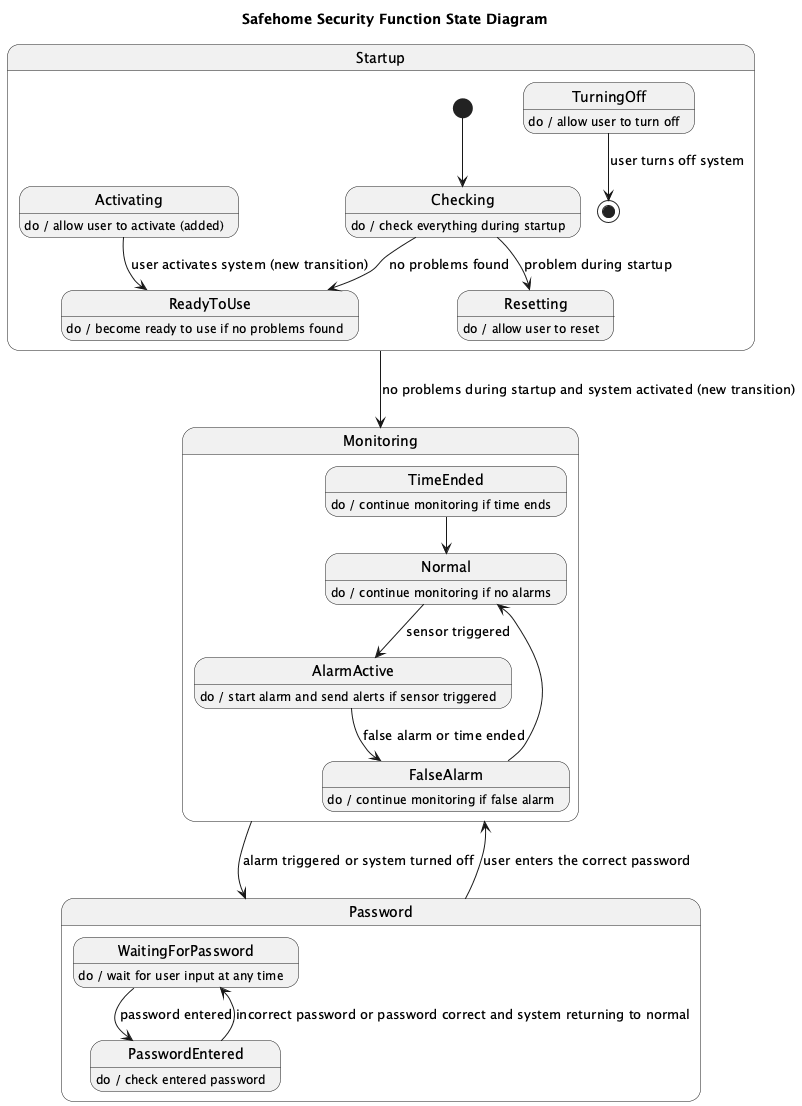

The diagram above was rendered by PlantUML. Its source (embedded in the PNG):
@startuml
title Safehome Security Function State Diagram

state Startup {
  [*] --> Checking

  state Checking
  Checking : do / check everything during startup

  state ReadyToUse
  ReadyToUse : do / become ready to use if no problems found

  state Resetting
  Resetting : do / allow user to reset

  state Activating
  Activating : do / allow user to activate (added)

  state TurningOff
  TurningOff : do / allow user to turn off

  Checking --> ReadyToUse : no problems found
  Checking --> Resetting : problem during startup
  Activating --> ReadyToUse : user activates system (new transition)
  TurningOff --> [*] : user turns off system
}

state Monitoring {
  state Normal
  Normal : do / continue monitoring if no alarms

  state AlarmActive
  AlarmActive : do / start alarm and send alerts if sensor triggered

  state FalseAlarm
  FalseAlarm : do / continue monitoring if false alarm

  state TimeEnded
  TimeEnded : do / continue monitoring if time ends

  Normal --> AlarmActive : sensor triggered
  AlarmActive --> FalseAlarm : false alarm or time ended
  FalseAlarm --> Normal
  TimeEnded --> Normal
}

state Password {
  state WaitingForPassword
  WaitingForPassword : do / wait for user input at any time

  state PasswordEntered
  PasswordEntered : do / check entered password

  WaitingForPassword --> PasswordEntered : password entered
  PasswordEntered --> WaitingForPassword : incorrect password or password correct and system returning to normal
}

Startup --> Monitoring : no problems during startup and system activated (new transition)
Monitoring --> Password : alarm triggered or system turned off
Password --> Monitoring : user enters the correct password
@enduml